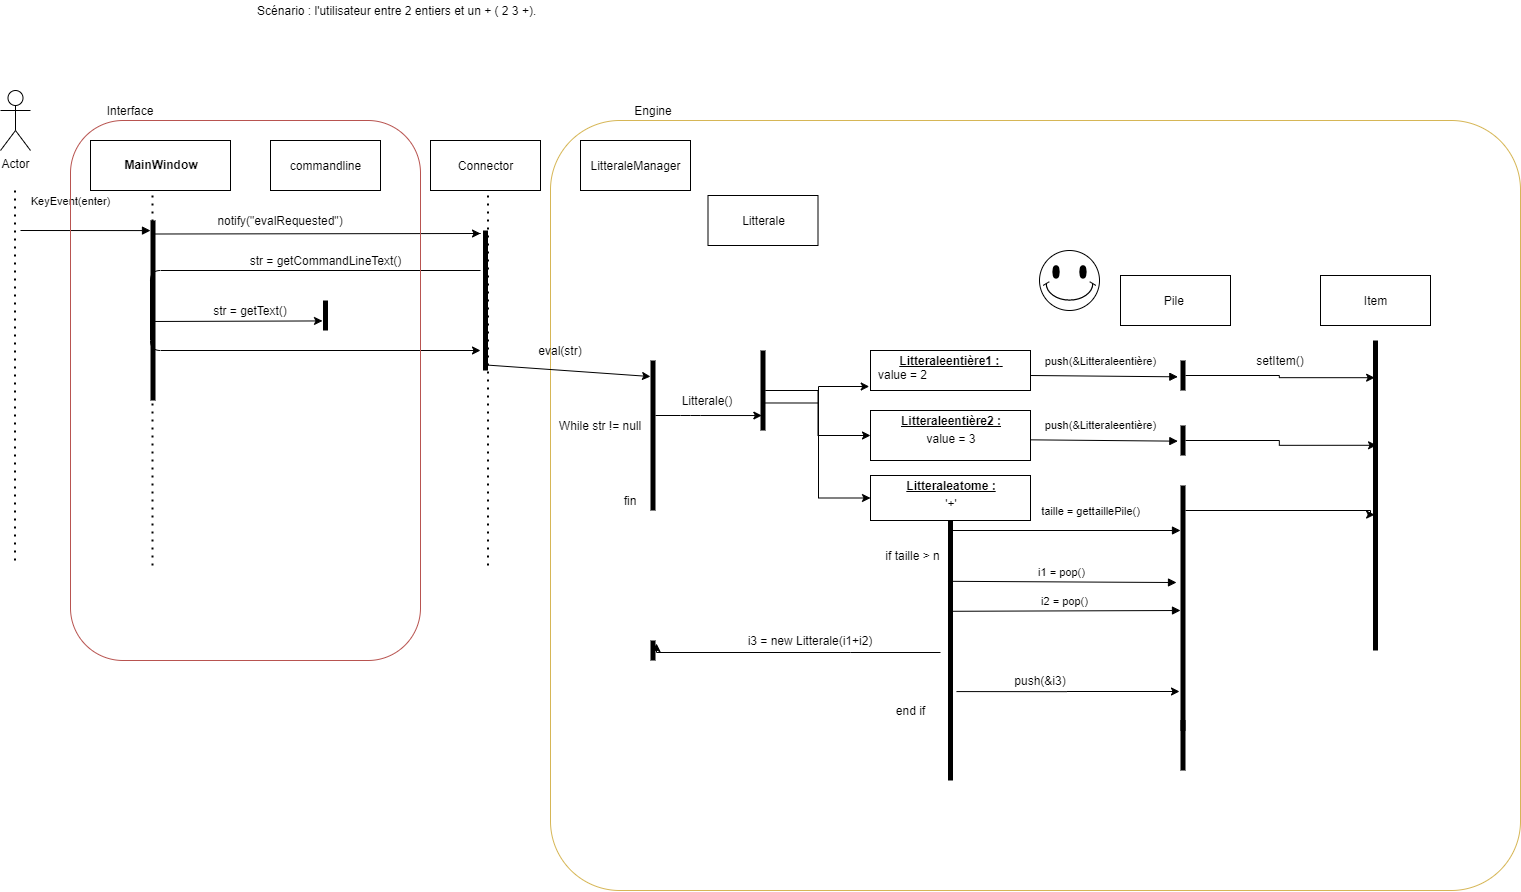

The diagram above was exported from draw.io. Its source (the exported page's mxGraphModel, read from the mxfile embedded in the PNG):
<mxGraphModel dx="1637" dy="795" grid="1" gridSize="10" guides="1" tooltips="1" connect="1" arrows="1" fold="1" page="1" pageScale="1" pageWidth="827" pageHeight="1169" math="0" shadow="0">
  <root>
    <mxCell id="WIyWlLk6GJQsqaUBKTNV-0" />
    <mxCell id="WIyWlLk6GJQsqaUBKTNV-1" parent="WIyWlLk6GJQsqaUBKTNV-0" />
    <mxCell id="oszkEDC4QKhzAHN96fHy-13" value="" style="rounded=1;whiteSpace=wrap;html=1;strokeColor=#d6b656;arcSize=9;fillColor=none;" vertex="1" parent="WIyWlLk6GJQsqaUBKTNV-1">
      <mxGeometry x="650" y="140" width="970" height="770" as="geometry" />
    </mxCell>
    <mxCell id="1HZ6L3WJ6lTDxyThek3J-0" value="Actor" style="shape=umlActor;verticalLabelPosition=bottom;verticalAlign=top;html=1;" vertex="1" parent="WIyWlLk6GJQsqaUBKTNV-1">
      <mxGeometry x="100" y="110" width="30" height="60" as="geometry" />
    </mxCell>
    <mxCell id="1HZ6L3WJ6lTDxyThek3J-1" value="" style="endArrow=none;dashed=1;html=1;dashPattern=1 3;strokeWidth=2;" edge="1" parent="WIyWlLk6GJQsqaUBKTNV-1">
      <mxGeometry width="50" height="50" relative="1" as="geometry">
        <mxPoint x="114.5" y="580" as="sourcePoint" />
        <mxPoint x="114.5" y="210" as="targetPoint" />
      </mxGeometry>
    </mxCell>
    <mxCell id="1HZ6L3WJ6lTDxyThek3J-11" value="KeyEvent(enter)" style="html=1;verticalAlign=bottom;endArrow=block;entryX=0;entryY=0.056;entryDx=0;entryDy=0;entryPerimeter=0;" edge="1" parent="WIyWlLk6GJQsqaUBKTNV-1" target="1HZ6L3WJ6lTDxyThek3J-20">
      <mxGeometry x="-0.2308" y="20" width="80" relative="1" as="geometry">
        <mxPoint x="120" y="250" as="sourcePoint" />
        <mxPoint x="250" y="270" as="targetPoint" />
        <mxPoint as="offset" />
      </mxGeometry>
    </mxCell>
    <mxCell id="1HZ6L3WJ6lTDxyThek3J-19" value="&lt;p style=&quot;margin: 0px ; margin-top: 4px ; text-align: center&quot;&gt;&lt;br&gt;&lt;b&gt;MainWindow&lt;/b&gt;&lt;/p&gt;&lt;p style=&quot;margin: 0px ; margin-top: 4px ; text-align: center&quot;&gt;&lt;b&gt;&lt;br&gt;&lt;/b&gt;&lt;/p&gt;" style="verticalAlign=top;align=left;overflow=fill;fontSize=12;fontFamily=Helvetica;html=1;" vertex="1" parent="WIyWlLk6GJQsqaUBKTNV-1">
      <mxGeometry x="190" y="160" width="140" height="50" as="geometry" />
    </mxCell>
    <mxCell id="dxjPltEGIbcc2_PQA8L9-2" value="&lt;div&gt;commandline&lt;/div&gt;" style="html=1;" vertex="1" parent="WIyWlLk6GJQsqaUBKTNV-1">
      <mxGeometry x="370" y="160" width="110" height="50" as="geometry" />
    </mxCell>
    <mxCell id="1HZ6L3WJ6lTDxyThek3J-29" style="edgeStyle=orthogonalEdgeStyle;rounded=0;orthogonalLoop=1;jettySize=auto;html=1;exitX=0.883;exitY=0.075;exitDx=0;exitDy=0;exitPerimeter=0;" edge="1" parent="WIyWlLk6GJQsqaUBKTNV-1" source="1HZ6L3WJ6lTDxyThek3J-20">
      <mxGeometry relative="1" as="geometry">
        <Array as="points">
          <mxPoint x="580" y="253" />
        </Array>
        <mxPoint x="580" y="253" as="targetPoint" />
      </mxGeometry>
    </mxCell>
    <mxCell id="1HZ6L3WJ6lTDxyThek3J-20" value="" style="html=1;points=[];perimeter=orthogonalPerimeter;fillColor=#000000;strokeColor=none;" vertex="1" parent="WIyWlLk6GJQsqaUBKTNV-1">
      <mxGeometry x="250" y="240" width="5" height="180" as="geometry" />
    </mxCell>
    <mxCell id="1HZ6L3WJ6lTDxyThek3J-21" value="" style="html=1;points=[];perimeter=orthogonalPerimeter;fillColor=#000000;strokeColor=none;" vertex="1" parent="WIyWlLk6GJQsqaUBKTNV-1">
      <mxGeometry x="422.5" y="320" width="5" height="30" as="geometry" />
    </mxCell>
    <mxCell id="1HZ6L3WJ6lTDxyThek3J-25" value="Connector" style="html=1;" vertex="1" parent="WIyWlLk6GJQsqaUBKTNV-1">
      <mxGeometry x="530" y="160" width="110" height="50" as="geometry" />
    </mxCell>
    <mxCell id="1HZ6L3WJ6lTDxyThek3J-26" value="" style="html=1;points=[];perimeter=orthogonalPerimeter;fillColor=#000000;strokeColor=none;" vertex="1" parent="WIyWlLk6GJQsqaUBKTNV-1">
      <mxGeometry x="582.5" y="250" width="5" height="140" as="geometry" />
    </mxCell>
    <mxCell id="1HZ6L3WJ6lTDxyThek3J-28" value="notify(&quot;evalRequested&quot;)" style="text;html=1;strokeColor=none;fillColor=none;align=center;verticalAlign=middle;whiteSpace=wrap;rounded=0;" vertex="1" parent="WIyWlLk6GJQsqaUBKTNV-1">
      <mxGeometry x="330" y="230" width="100" height="20" as="geometry" />
    </mxCell>
    <mxCell id="1HZ6L3WJ6lTDxyThek3J-30" value="LitteraleManager" style="html=1;" vertex="1" parent="WIyWlLk6GJQsqaUBKTNV-1">
      <mxGeometry x="680" y="160" width="110" height="50" as="geometry" />
    </mxCell>
    <mxCell id="1HZ6L3WJ6lTDxyThek3J-40" style="edgeStyle=orthogonalEdgeStyle;rounded=0;orthogonalLoop=1;jettySize=auto;html=1;entryX=-0.008;entryY=0.9;entryDx=0;entryDy=0;entryPerimeter=0;exitX=1;exitY=0.656;exitDx=0;exitDy=0;exitPerimeter=0;" edge="1" parent="WIyWlLk6GJQsqaUBKTNV-1" source="1HZ6L3WJ6lTDxyThek3J-37" target="1HZ6L3WJ6lTDxyThek3J-34">
      <mxGeometry relative="1" as="geometry">
        <Array as="points">
          <mxPoint x="918" y="423" />
          <mxPoint x="918" y="406" />
        </Array>
      </mxGeometry>
    </mxCell>
    <mxCell id="1HZ6L3WJ6lTDxyThek3J-31" value="" style="html=1;points=[];perimeter=orthogonalPerimeter;fillColor=#000000;strokeColor=none;" vertex="1" parent="WIyWlLk6GJQsqaUBKTNV-1">
      <mxGeometry x="750" y="380" width="5" height="150" as="geometry" />
    </mxCell>
    <mxCell id="1HZ6L3WJ6lTDxyThek3J-33" value="&lt;div&gt;eval(str)&lt;/div&gt;" style="text;html=1;strokeColor=none;fillColor=none;align=center;verticalAlign=middle;whiteSpace=wrap;rounded=0;" vertex="1" parent="WIyWlLk6GJQsqaUBKTNV-1">
      <mxGeometry x="640" y="360" width="40" height="20" as="geometry" />
    </mxCell>
    <mxCell id="1HZ6L3WJ6lTDxyThek3J-34" value="&lt;p style=&quot;margin: 0px ; margin-top: 4px ; text-align: center ; text-decoration: underline&quot;&gt;&lt;b&gt;Litteraleentière1 :&lt;/b&gt;&lt;b&gt;&amp;nbsp;&lt;/b&gt;&lt;/p&gt;&lt;p style=&quot;margin: 0px ; margin-left: 8px&quot;&gt;value = 2&amp;nbsp;&lt;/p&gt;" style="verticalAlign=top;align=left;overflow=fill;fontSize=12;fontFamily=Helvetica;html=1;" vertex="1" parent="WIyWlLk6GJQsqaUBKTNV-1">
      <mxGeometry x="970" y="370" width="160" height="40" as="geometry" />
    </mxCell>
    <mxCell id="1HZ6L3WJ6lTDxyThek3J-36" value="Litterale" style="html=1;" vertex="1" parent="WIyWlLk6GJQsqaUBKTNV-1">
      <mxGeometry x="807.5" y="215" width="110" height="50" as="geometry" />
    </mxCell>
    <mxCell id="1HZ6L3WJ6lTDxyThek3J-47" style="edgeStyle=orthogonalEdgeStyle;rounded=0;orthogonalLoop=1;jettySize=auto;html=1;" edge="1" parent="WIyWlLk6GJQsqaUBKTNV-1" source="1HZ6L3WJ6lTDxyThek3J-37" target="1HZ6L3WJ6lTDxyThek3J-41">
      <mxGeometry relative="1" as="geometry" />
    </mxCell>
    <mxCell id="1HZ6L3WJ6lTDxyThek3J-48" style="edgeStyle=orthogonalEdgeStyle;rounded=0;orthogonalLoop=1;jettySize=auto;html=1;entryX=0;entryY=0.5;entryDx=0;entryDy=0;" edge="1" parent="WIyWlLk6GJQsqaUBKTNV-1" source="1HZ6L3WJ6lTDxyThek3J-37" target="1HZ6L3WJ6lTDxyThek3J-46">
      <mxGeometry relative="1" as="geometry">
        <Array as="points">
          <mxPoint x="918" y="410" />
          <mxPoint x="918" y="518" />
        </Array>
      </mxGeometry>
    </mxCell>
    <mxCell id="1HZ6L3WJ6lTDxyThek3J-37" value="" style="html=1;points=[];perimeter=orthogonalPerimeter;fillColor=#000000;strokeColor=none;" vertex="1" parent="WIyWlLk6GJQsqaUBKTNV-1">
      <mxGeometry x="860" y="370" width="5" height="80" as="geometry" />
    </mxCell>
    <mxCell id="1HZ6L3WJ6lTDxyThek3J-39" value="Litterale()" style="text;html=1;strokeColor=none;fillColor=none;align=center;verticalAlign=middle;whiteSpace=wrap;rounded=0;" vertex="1" parent="WIyWlLk6GJQsqaUBKTNV-1">
      <mxGeometry x="787" y="410" width="40" height="20" as="geometry" />
    </mxCell>
    <mxCell id="oszkEDC4QKhzAHN96fHy-0" value="" style="endArrow=classic;html=1;" edge="1" parent="WIyWlLk6GJQsqaUBKTNV-1">
      <mxGeometry width="50" height="50" relative="1" as="geometry">
        <mxPoint x="580" y="290" as="sourcePoint" />
        <mxPoint x="580" y="370" as="targetPoint" />
        <Array as="points">
          <mxPoint x="250" y="290" />
          <mxPoint x="250" y="370" />
        </Array>
      </mxGeometry>
    </mxCell>
    <mxCell id="oszkEDC4QKhzAHN96fHy-1" value="str = getCommandLineText()" style="text;html=1;strokeColor=none;fillColor=none;align=center;verticalAlign=middle;whiteSpace=wrap;rounded=0;" vertex="1" parent="WIyWlLk6GJQsqaUBKTNV-1">
      <mxGeometry x="337.5" y="270" width="175" height="20" as="geometry" />
    </mxCell>
    <mxCell id="oszkEDC4QKhzAHN96fHy-5" value="str = getText()" style="text;html=1;strokeColor=none;fillColor=none;align=center;verticalAlign=middle;whiteSpace=wrap;rounded=0;" vertex="1" parent="WIyWlLk6GJQsqaUBKTNV-1">
      <mxGeometry x="310" y="320" width="80" height="20" as="geometry" />
    </mxCell>
    <mxCell id="oszkEDC4QKhzAHN96fHy-6" value="" style="endArrow=classic;html=1;exitX=0.914;exitY=0.561;exitDx=0;exitDy=0;exitPerimeter=0;entryX=-0.1;entryY=0.681;entryDx=0;entryDy=0;entryPerimeter=0;" edge="1" parent="WIyWlLk6GJQsqaUBKTNV-1" source="1HZ6L3WJ6lTDxyThek3J-20" target="1HZ6L3WJ6lTDxyThek3J-21">
      <mxGeometry width="50" height="50" relative="1" as="geometry">
        <mxPoint x="470" y="360" as="sourcePoint" />
        <mxPoint x="520" y="310" as="targetPoint" />
      </mxGeometry>
    </mxCell>
    <mxCell id="oszkEDC4QKhzAHN96fHy-7" value="" style="endArrow=classic;html=1;exitX=0.357;exitY=0.96;exitDx=0;exitDy=0;exitPerimeter=0;entryX=0;entryY=0.107;entryDx=0;entryDy=0;entryPerimeter=0;" edge="1" parent="WIyWlLk6GJQsqaUBKTNV-1" source="1HZ6L3WJ6lTDxyThek3J-26" target="1HZ6L3WJ6lTDxyThek3J-31">
      <mxGeometry width="50" height="50" relative="1" as="geometry">
        <mxPoint x="680" y="360" as="sourcePoint" />
        <mxPoint x="730" y="310" as="targetPoint" />
      </mxGeometry>
    </mxCell>
    <mxCell id="oszkEDC4QKhzAHN96fHy-9" value="" style="endArrow=none;dashed=1;html=1;dashPattern=1 3;strokeWidth=2;" edge="1" parent="WIyWlLk6GJQsqaUBKTNV-1">
      <mxGeometry width="50" height="50" relative="1" as="geometry">
        <mxPoint x="252" y="585" as="sourcePoint" />
        <mxPoint x="252" y="215" as="targetPoint" />
      </mxGeometry>
    </mxCell>
    <mxCell id="oszkEDC4QKhzAHN96fHy-10" value="" style="endArrow=none;dashed=1;html=1;dashPattern=1 3;strokeWidth=2;" edge="1" parent="WIyWlLk6GJQsqaUBKTNV-1">
      <mxGeometry width="50" height="50" relative="1" as="geometry">
        <mxPoint x="587.5" y="585" as="sourcePoint" />
        <mxPoint x="587.5" y="215" as="targetPoint" />
      </mxGeometry>
    </mxCell>
    <mxCell id="1HZ6L3WJ6lTDxyThek3J-41" value="&lt;p style=&quot;margin: 0px ; margin-top: 4px ; text-align: center ; text-decoration: underline&quot;&gt;&lt;b&gt;Litteraleentière2 :&lt;/b&gt;&lt;/p&gt;&lt;p style=&quot;margin: 4px 0px 0px ; text-align: center&quot;&gt;value = 3&lt;/p&gt;" style="verticalAlign=top;align=left;overflow=fill;fontSize=12;fontFamily=Helvetica;html=1;" vertex="1" parent="WIyWlLk6GJQsqaUBKTNV-1">
      <mxGeometry x="970" y="430" width="160" height="50" as="geometry" />
    </mxCell>
    <mxCell id="1HZ6L3WJ6lTDxyThek3J-42" value="fin" style="text;html=1;strokeColor=none;fillColor=none;align=center;verticalAlign=middle;whiteSpace=wrap;rounded=0;" vertex="1" parent="WIyWlLk6GJQsqaUBKTNV-1">
      <mxGeometry x="710" y="510" width="40" height="20" as="geometry" />
    </mxCell>
    <mxCell id="oszkEDC4QKhzAHN96fHy-11" value="" style="endArrow=classic;html=1;entryX=0.267;entryY=0.813;entryDx=0;entryDy=0;entryPerimeter=0;" edge="1" parent="WIyWlLk6GJQsqaUBKTNV-1" source="1HZ6L3WJ6lTDxyThek3J-31" target="1HZ6L3WJ6lTDxyThek3J-37">
      <mxGeometry width="50" height="50" relative="1" as="geometry">
        <mxPoint x="780" y="450" as="sourcePoint" />
        <mxPoint x="830" y="400" as="targetPoint" />
        <Array as="points">
          <mxPoint x="790" y="435" />
        </Array>
      </mxGeometry>
    </mxCell>
    <mxCell id="1HZ6L3WJ6lTDxyThek3J-43" value="While str != null" style="text;html=1;strokeColor=none;fillColor=none;align=center;verticalAlign=middle;whiteSpace=wrap;rounded=0;" vertex="1" parent="WIyWlLk6GJQsqaUBKTNV-1">
      <mxGeometry x="650" y="435" width="100" height="20" as="geometry" />
    </mxCell>
    <mxCell id="oszkEDC4QKhzAHN96fHy-12" value="" style="rounded=1;whiteSpace=wrap;html=1;strokeColor=#b85450;fillColor=none;" vertex="1" parent="WIyWlLk6GJQsqaUBKTNV-1">
      <mxGeometry x="170" y="140" width="350" height="540" as="geometry" />
    </mxCell>
    <mxCell id="oszkEDC4QKhzAHN96fHy-15" value="Interface" style="text;html=1;strokeColor=none;fillColor=none;align=center;verticalAlign=middle;whiteSpace=wrap;rounded=0;" vertex="1" parent="WIyWlLk6GJQsqaUBKTNV-1">
      <mxGeometry x="210" y="120" width="40" height="20" as="geometry" />
    </mxCell>
    <mxCell id="1HZ6L3WJ6lTDxyThek3J-44" value="Scénario : l'utilisateur entre 2 entiers et un + ( 2 3 +).&amp;nbsp;&amp;nbsp;" style="text;html=1;strokeColor=none;fillColor=none;align=center;verticalAlign=middle;whiteSpace=wrap;rounded=0;" vertex="1" parent="WIyWlLk6GJQsqaUBKTNV-1">
      <mxGeometry x="240" y="20" width="520" height="20" as="geometry" />
    </mxCell>
    <mxCell id="oszkEDC4QKhzAHN96fHy-16" value="Engine" style="text;html=1;strokeColor=none;fillColor=none;align=center;verticalAlign=middle;whiteSpace=wrap;rounded=0;" vertex="1" parent="WIyWlLk6GJQsqaUBKTNV-1">
      <mxGeometry x="732.5" y="120" width="40" height="20" as="geometry" />
    </mxCell>
    <mxCell id="1HZ6L3WJ6lTDxyThek3J-46" value="&lt;p style=&quot;margin: 0px ; margin-top: 4px ; text-align: center ; text-decoration: underline&quot;&gt;&lt;b&gt;Litteraleatome :&lt;/b&gt;&lt;/p&gt;&lt;p style=&quot;margin: 4px 0px 0px ; text-align: center&quot;&gt;'+'&lt;/p&gt;" style="verticalAlign=top;align=left;overflow=fill;fontSize=12;fontFamily=Helvetica;html=1;" vertex="1" parent="WIyWlLk6GJQsqaUBKTNV-1">
      <mxGeometry x="970" y="495" width="160" height="45" as="geometry" />
    </mxCell>
    <mxCell id="1HZ6L3WJ6lTDxyThek3J-49" value="Pile&amp;nbsp;" style="html=1;" vertex="1" parent="WIyWlLk6GJQsqaUBKTNV-1">
      <mxGeometry x="1220" y="295" width="110" height="50" as="geometry" />
    </mxCell>
    <mxCell id="1HZ6L3WJ6lTDxyThek3J-50" value="Item" style="html=1;" vertex="1" parent="WIyWlLk6GJQsqaUBKTNV-1">
      <mxGeometry x="1420" y="295" width="110" height="50" as="geometry" />
    </mxCell>
    <mxCell id="1HZ6L3WJ6lTDxyThek3J-69" style="edgeStyle=orthogonalEdgeStyle;rounded=0;orthogonalLoop=1;jettySize=auto;html=1;entryX=0.329;entryY=0.12;entryDx=0;entryDy=0;entryPerimeter=0;" edge="1" parent="WIyWlLk6GJQsqaUBKTNV-1" source="1HZ6L3WJ6lTDxyThek3J-51" target="1HZ6L3WJ6lTDxyThek3J-68">
      <mxGeometry relative="1" as="geometry">
        <mxPoint x="1460" y="400" as="targetPoint" />
      </mxGeometry>
    </mxCell>
    <mxCell id="1HZ6L3WJ6lTDxyThek3J-51" value="" style="html=1;points=[];perimeter=orthogonalPerimeter;fillColor=#000000;strokeColor=none;" vertex="1" parent="WIyWlLk6GJQsqaUBKTNV-1">
      <mxGeometry x="1280" y="380" width="5" height="30" as="geometry" />
    </mxCell>
    <mxCell id="1HZ6L3WJ6lTDxyThek3J-71" style="edgeStyle=orthogonalEdgeStyle;rounded=0;orthogonalLoop=1;jettySize=auto;html=1;entryX=0.71;entryY=0.338;entryDx=0;entryDy=0;entryPerimeter=0;" edge="1" parent="WIyWlLk6GJQsqaUBKTNV-1" source="1HZ6L3WJ6lTDxyThek3J-52" target="1HZ6L3WJ6lTDxyThek3J-68">
      <mxGeometry relative="1" as="geometry" />
    </mxCell>
    <mxCell id="1HZ6L3WJ6lTDxyThek3J-52" value="" style="html=1;points=[];perimeter=orthogonalPerimeter;fillColor=#000000;strokeColor=none;" vertex="1" parent="WIyWlLk6GJQsqaUBKTNV-1">
      <mxGeometry x="1280" y="445" width="5" height="30" as="geometry" />
    </mxCell>
    <mxCell id="1HZ6L3WJ6lTDxyThek3J-61" style="edgeStyle=orthogonalEdgeStyle;rounded=0;orthogonalLoop=1;jettySize=auto;html=1;entryX=1.2;entryY=0.15;entryDx=0;entryDy=0;entryPerimeter=0;" edge="1" parent="WIyWlLk6GJQsqaUBKTNV-1" target="1HZ6L3WJ6lTDxyThek3J-60">
      <mxGeometry relative="1" as="geometry">
        <Array as="points">
          <mxPoint x="950" y="672" />
          <mxPoint x="950" y="672" />
        </Array>
        <mxPoint x="1040" y="672" as="sourcePoint" />
      </mxGeometry>
    </mxCell>
    <mxCell id="1HZ6L3WJ6lTDxyThek3J-73" style="edgeStyle=orthogonalEdgeStyle;rounded=0;orthogonalLoop=1;jettySize=auto;html=1;entryX=0.329;entryY=0.562;entryDx=0;entryDy=0;entryPerimeter=0;" edge="1" parent="WIyWlLk6GJQsqaUBKTNV-1" source="1HZ6L3WJ6lTDxyThek3J-53" target="1HZ6L3WJ6lTDxyThek3J-68">
      <mxGeometry relative="1" as="geometry">
        <Array as="points">
          <mxPoint x="1470" y="530" />
          <mxPoint x="1470" y="534" />
        </Array>
      </mxGeometry>
    </mxCell>
    <mxCell id="1HZ6L3WJ6lTDxyThek3J-53" value="" style="html=1;points=[];perimeter=orthogonalPerimeter;fillColor=#000000;strokeColor=none;" vertex="1" parent="WIyWlLk6GJQsqaUBKTNV-1">
      <mxGeometry x="1280" y="505" width="5" height="245" as="geometry" />
    </mxCell>
    <mxCell id="1HZ6L3WJ6lTDxyThek3J-54" value="push(&amp;amp;Litteraleentière)" style="html=1;verticalAlign=bottom;endArrow=block;entryX=-0.533;entryY=0.544;entryDx=0;entryDy=0;entryPerimeter=0;" edge="1" parent="WIyWlLk6GJQsqaUBKTNV-1" target="1HZ6L3WJ6lTDxyThek3J-51">
      <mxGeometry x="-0.0505" y="6" width="80" relative="1" as="geometry">
        <mxPoint x="1130" y="395" as="sourcePoint" />
        <mxPoint x="1210" y="395" as="targetPoint" />
        <mxPoint as="offset" />
      </mxGeometry>
    </mxCell>
    <mxCell id="1HZ6L3WJ6lTDxyThek3J-55" value="push(&amp;amp;Litteraleentière)" style="html=1;verticalAlign=bottom;endArrow=block;entryX=-0.533;entryY=0.544;entryDx=0;entryDy=0;entryPerimeter=0;" edge="1" parent="WIyWlLk6GJQsqaUBKTNV-1">
      <mxGeometry x="-0.0505" y="6" width="80" relative="1" as="geometry">
        <mxPoint x="1130" y="459.34000000000003" as="sourcePoint" />
        <mxPoint x="1277.335" y="460.6600000000001" as="targetPoint" />
        <mxPoint as="offset" />
      </mxGeometry>
    </mxCell>
    <mxCell id="1HZ6L3WJ6lTDxyThek3J-56" value="taille = gettaillePile()" style="html=1;verticalAlign=bottom;endArrow=block;" edge="1" parent="WIyWlLk6GJQsqaUBKTNV-1" source="HXp5t5CoS81sLUjnquUG-1">
      <mxGeometry x="0.2032" y="10" width="80" relative="1" as="geometry">
        <mxPoint x="1132.66" y="519.34" as="sourcePoint" />
        <mxPoint x="1280" y="550" as="targetPoint" />
        <mxPoint x="1" as="offset" />
      </mxGeometry>
    </mxCell>
    <mxCell id="1HZ6L3WJ6lTDxyThek3J-57" value="if taille &amp;gt; n" style="text;html=1;strokeColor=none;fillColor=none;align=center;verticalAlign=middle;whiteSpace=wrap;rounded=0;" vertex="1" parent="WIyWlLk6GJQsqaUBKTNV-1">
      <mxGeometry x="971.5" y="565" width="81" height="20" as="geometry" />
    </mxCell>
    <mxCell id="HXp5t5CoS81sLUjnquUG-0" value="" style="verticalLabelPosition=bottom;verticalAlign=top;html=1;shape=mxgraph.basic.smiley" vertex="1" parent="WIyWlLk6GJQsqaUBKTNV-1">
      <mxGeometry x="1139" y="270" width="60" height="60" as="geometry" />
    </mxCell>
    <mxCell id="1HZ6L3WJ6lTDxyThek3J-60" value="" style="html=1;points=[];perimeter=orthogonalPerimeter;fillColor=#000000;strokeColor=none;" vertex="1" parent="WIyWlLk6GJQsqaUBKTNV-1">
      <mxGeometry x="750" y="660" width="5" height="20" as="geometry" />
    </mxCell>
    <mxCell id="1HZ6L3WJ6lTDxyThek3J-66" style="edgeStyle=orthogonalEdgeStyle;rounded=0;orthogonalLoop=1;jettySize=auto;html=1;exitX=1.7;exitY=0.658;exitDx=0;exitDy=0;exitPerimeter=0;" edge="1" parent="WIyWlLk6GJQsqaUBKTNV-1" source="HXp5t5CoS81sLUjnquUG-1">
      <mxGeometry relative="1" as="geometry">
        <mxPoint x="971.5" y="800" as="sourcePoint" />
        <mxPoint x="1279" y="711" as="targetPoint" />
      </mxGeometry>
    </mxCell>
    <mxCell id="1HZ6L3WJ6lTDxyThek3J-65" value="" style="html=1;points=[];perimeter=orthogonalPerimeter;fillColor=#000000;strokeColor=none;" vertex="1" parent="WIyWlLk6GJQsqaUBKTNV-1">
      <mxGeometry x="1280" y="740" width="5" height="50" as="geometry" />
    </mxCell>
    <mxCell id="1HZ6L3WJ6lTDxyThek3J-67" value="push(&amp;amp;i3)" style="text;html=1;strokeColor=none;fillColor=none;align=center;verticalAlign=middle;whiteSpace=wrap;rounded=0;" vertex="1" parent="WIyWlLk6GJQsqaUBKTNV-1">
      <mxGeometry x="1120" y="690" width="40" height="20" as="geometry" />
    </mxCell>
    <mxCell id="1HZ6L3WJ6lTDxyThek3J-68" value="" style="html=1;points=[];perimeter=orthogonalPerimeter;fillColor=#000000;strokeColor=none;" vertex="1" parent="WIyWlLk6GJQsqaUBKTNV-1">
      <mxGeometry x="1472.5" y="360" width="5" height="310" as="geometry" />
    </mxCell>
    <mxCell id="HXp5t5CoS81sLUjnquUG-1" value="" style="html=1;points=[];perimeter=orthogonalPerimeter;fillColor=#000000;strokeColor=none;" vertex="1" parent="WIyWlLk6GJQsqaUBKTNV-1">
      <mxGeometry x="1047.5" y="540" width="5" height="260" as="geometry" />
    </mxCell>
    <mxCell id="HXp5t5CoS81sLUjnquUG-2" value="i1 = pop()" style="html=1;verticalAlign=bottom;endArrow=block;exitX=1.335;exitY=0.108;exitDx=0;exitDy=0;exitPerimeter=0;entryX=-0.8;entryY=0.396;entryDx=0;entryDy=0;entryPerimeter=0;" edge="1" parent="WIyWlLk6GJQsqaUBKTNV-1" target="1HZ6L3WJ6lTDxyThek3J-53">
      <mxGeometry x="-0.0036" width="80" relative="1" as="geometry">
        <mxPoint x="1047.4950000000001" y="600.8" as="sourcePoint" />
        <mxPoint x="1273.32" y="600" as="targetPoint" />
        <mxPoint as="offset" />
      </mxGeometry>
    </mxCell>
    <mxCell id="HXp5t5CoS81sLUjnquUG-3" value="i2 = pop()" style="html=1;verticalAlign=bottom;endArrow=block;exitX=1.335;exitY=0.108;exitDx=0;exitDy=0;exitPerimeter=0;entryX=0;entryY=0.76;entryDx=0;entryDy=0;entryPerimeter=0;" edge="1" parent="WIyWlLk6GJQsqaUBKTNV-1">
      <mxGeometry x="-0.0036" width="80" relative="1" as="geometry">
        <mxPoint x="1047.495" y="630.8" as="sourcePoint" />
        <mxPoint x="1280" y="630" as="targetPoint" />
        <mxPoint as="offset" />
      </mxGeometry>
    </mxCell>
    <mxCell id="1HZ6L3WJ6lTDxyThek3J-70" value="setItem()" style="text;html=1;strokeColor=none;fillColor=none;align=center;verticalAlign=middle;whiteSpace=wrap;rounded=0;" vertex="1" parent="WIyWlLk6GJQsqaUBKTNV-1">
      <mxGeometry x="1320" y="370" width="120" height="20" as="geometry" />
    </mxCell>
    <mxCell id="HXp5t5CoS81sLUjnquUG-4" value="i3 = new Litterale(i1+i2)" style="text;html=1;strokeColor=none;fillColor=none;align=center;verticalAlign=middle;whiteSpace=wrap;rounded=0;" vertex="1" parent="WIyWlLk6GJQsqaUBKTNV-1">
      <mxGeometry x="840" y="650" width="140" height="20" as="geometry" />
    </mxCell>
    <mxCell id="HXp5t5CoS81sLUjnquUG-5" value="end if" style="text;html=1;strokeColor=none;fillColor=none;align=center;verticalAlign=middle;whiteSpace=wrap;rounded=0;" vertex="1" parent="WIyWlLk6GJQsqaUBKTNV-1">
      <mxGeometry x="970" y="720" width="81" height="20" as="geometry" />
    </mxCell>
  </root>
</mxGraphModel>